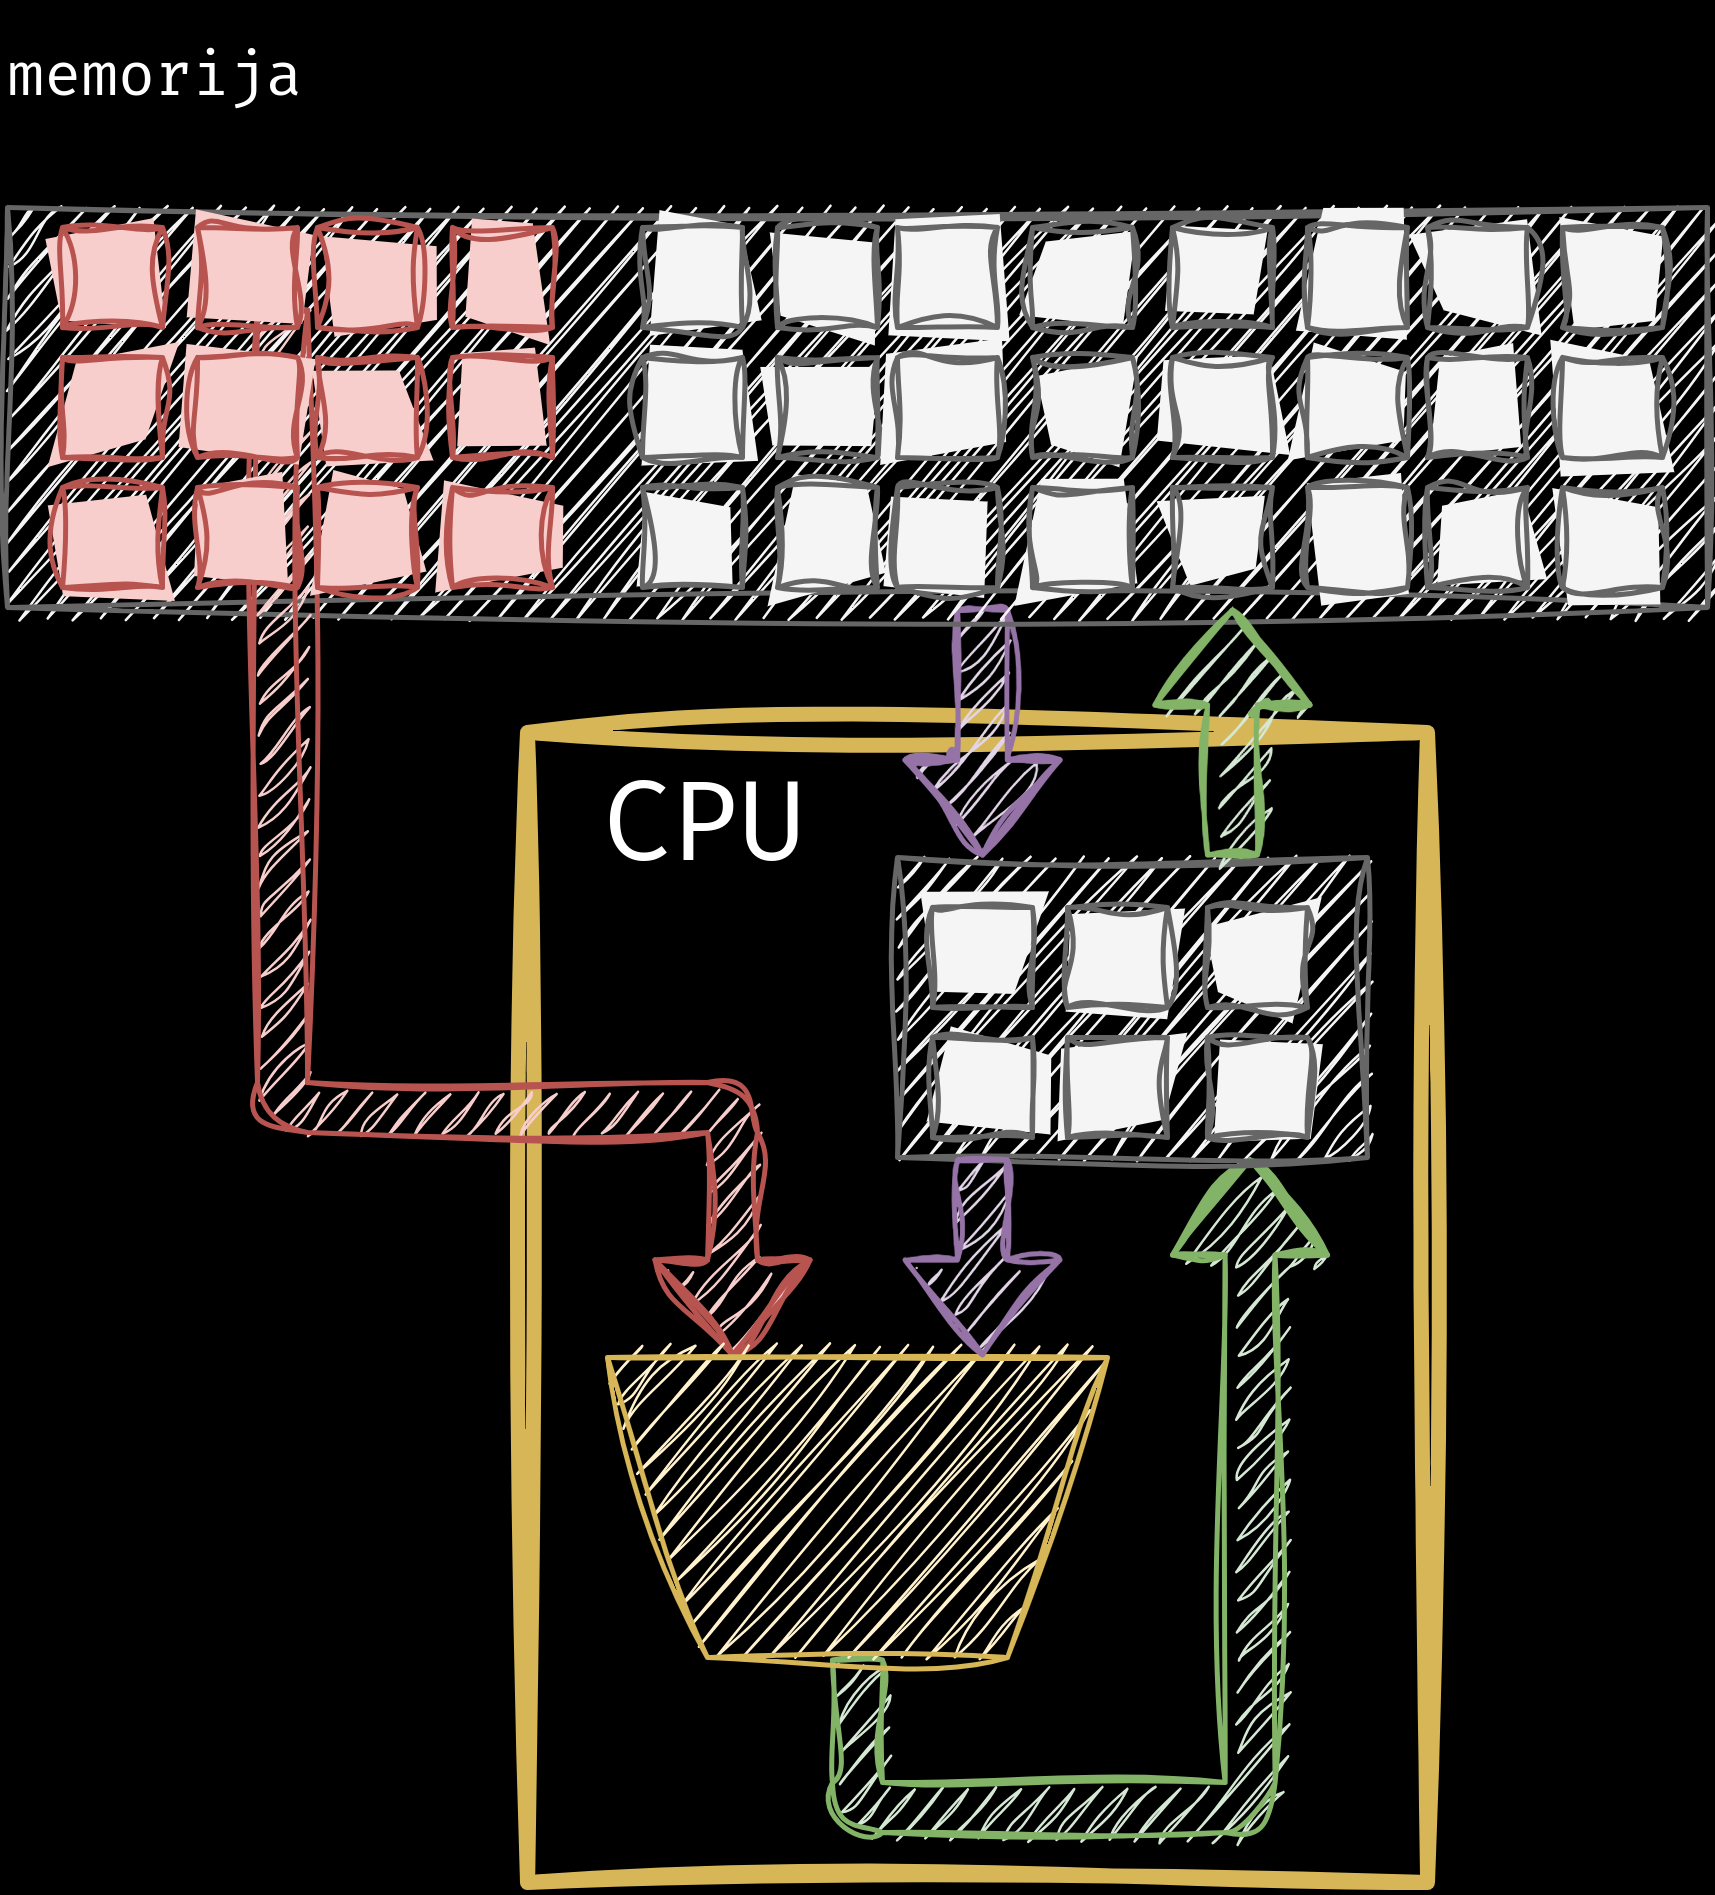

The diagram above was exported from draw.io. Its source (the exported page's mxGraphModel, read from the mxfile embedded in the PNG):
<mxGraphModel dx="716" dy="512" grid="1" gridSize="10" guides="1" tooltips="1" connect="1" arrows="1" fold="1" page="1" pageScale="1" pageWidth="850" pageHeight="1100" background="#000000" math="0" shadow="0">
  <root>
    <mxCell id="0" />
    <mxCell id="1" parent="0" />
    <mxCell id="87" value="&amp;nbsp;CPU" style="rounded=0;whiteSpace=wrap;html=1;sketch=1;jiggle=2;curveFitting=1;strokeColor=#d6b656;fontFamily=Fira Code;fontSize=22;fillColor=none;align=left;verticalAlign=top;fillStyle=solid;fontColor=#FFFFFF;strokeWidth=3;perimeterSpacing=8;" vertex="1" parent="1">
      <mxGeometry x="219" y="215" width="180" height="230" as="geometry" />
    </mxCell>
    <mxCell id="91" style="edgeStyle=orthogonalEdgeStyle;shape=flexArrow;rounded=1;sketch=1;jiggle=2;curveFitting=1;html=1;labelBackgroundColor=default;strokeColor=#9673a6;fontFamily=Fira Code;fontSize=22;fontColor=#FFFFFF;endArrow=classic;fillColor=#e1d5e7;" edge="1" parent="1" source="12" target="72">
      <mxGeometry relative="1" as="geometry">
        <Array as="points">
          <mxPoint x="310" y="220" />
          <mxPoint x="310" y="220" />
        </Array>
      </mxGeometry>
    </mxCell>
    <mxCell id="12" value="" style="rounded=0;whiteSpace=wrap;html=1;sketch=1;jiggle=2;curveFitting=1;strokeColor=#666666;fontFamily=Helvetica;fontSize=11;fontColor=#333333;fillColor=#f5f5f5;" parent="1" vertex="1">
      <mxGeometry x="115" y="110" width="340" height="80" as="geometry" />
    </mxCell>
    <mxCell id="6" style="edgeStyle=orthogonalEdgeStyle;html=1;strokeColor=#b85450;fontColor=#FFFFFF;labelBackgroundColor=#000000;shape=flexArrow;sketch=1;curveFitting=1;jiggle=2;fillColor=#f8cecc;entryX=0.75;entryY=1;entryDx=0;entryDy=0;" parent="1" target="50" edge="1">
      <mxGeometry relative="1" as="geometry">
        <mxPoint x="285" y="260" as="targetPoint" />
        <Array as="points">
          <mxPoint x="170" y="290" />
          <mxPoint x="260" y="290" />
        </Array>
        <mxPoint x="170.0344827586207" y="130" as="sourcePoint" />
      </mxGeometry>
    </mxCell>
    <mxCell id="86" style="edgeStyle=orthogonalEdgeStyle;shape=flexArrow;rounded=1;sketch=1;jiggle=2;curveFitting=1;html=1;entryX=0.75;entryY=1;entryDx=0;entryDy=0;labelBackgroundColor=default;strokeColor=#82b366;fontFamily=Helvetica;fontSize=11;fontColor=#333333;endArrow=classic;fillColor=#d5e8d4;" edge="1" parent="1" source="50" target="72">
      <mxGeometry relative="1" as="geometry">
        <Array as="points">
          <mxPoint x="285" y="430" />
          <mxPoint x="364" y="430" />
        </Array>
      </mxGeometry>
    </mxCell>
    <mxCell id="50" value="" style="shape=trapezoid;perimeter=trapezoidPerimeter;whiteSpace=wrap;html=1;fixedSize=1;rotation=-180;strokeColor=#d6b656;labelBackgroundColor=#000000;fillColor=#fff2cc;sketch=1;curveFitting=1;jiggle=2;" parent="1" vertex="1">
      <mxGeometry x="235" y="340" width="100" height="60" as="geometry" />
    </mxCell>
    <mxCell id="57" value="memorija" style="text;html=1;strokeColor=none;fillColor=none;align=center;verticalAlign=middle;whiteSpace=wrap;rounded=0;fontColor=#FFFFFF;labelBackgroundColor=#000000;sketch=1;curveFitting=1;jiggle=2;fontFamily=Fira Code;" parent="1" vertex="1">
      <mxGeometry x="115" y="70" width="60" height="30" as="geometry" />
    </mxCell>
    <mxCell id="59" value="" style="whiteSpace=wrap;html=1;aspect=fixed;sketch=1;jiggle=2;curveFitting=1;strokeColor=#b85450;fontFamily=Helvetica;fontSize=11;fillColor=#f8cecc;fillStyle=solid;" parent="1" vertex="1">
      <mxGeometry x="126" y="114" width="20" height="20" as="geometry" />
    </mxCell>
    <mxCell id="60" value="" style="whiteSpace=wrap;html=1;aspect=fixed;sketch=1;jiggle=2;curveFitting=1;strokeColor=#b85450;fontFamily=Helvetica;fontSize=11;fillColor=#f8cecc;fillStyle=solid;" parent="1" vertex="1">
      <mxGeometry x="153" y="114" width="20" height="20" as="geometry" />
    </mxCell>
    <mxCell id="61" value="" style="whiteSpace=wrap;html=1;aspect=fixed;sketch=1;jiggle=2;curveFitting=1;strokeColor=#b85450;fontFamily=Helvetica;fontSize=11;fillColor=#f8cecc;fillStyle=solid;" parent="1" vertex="1">
      <mxGeometry x="126" y="140" width="20" height="20" as="geometry" />
    </mxCell>
    <mxCell id="62" value="" style="whiteSpace=wrap;html=1;aspect=fixed;sketch=1;jiggle=2;curveFitting=1;strokeColor=#b85450;fontFamily=Helvetica;fontSize=11;fillColor=#f8cecc;fillStyle=solid;" parent="1" vertex="1">
      <mxGeometry x="153" y="140" width="20" height="20" as="geometry" />
    </mxCell>
    <mxCell id="63" value="" style="whiteSpace=wrap;html=1;aspect=fixed;sketch=1;jiggle=2;curveFitting=1;strokeColor=#b85450;fontFamily=Helvetica;fontSize=11;fillColor=#f8cecc;fillStyle=solid;" parent="1" vertex="1">
      <mxGeometry x="177" y="114" width="20" height="20" as="geometry" />
    </mxCell>
    <mxCell id="64" value="" style="whiteSpace=wrap;html=1;aspect=fixed;sketch=1;jiggle=2;curveFitting=1;strokeColor=#b85450;fontFamily=Helvetica;fontSize=11;fillColor=#f8cecc;fillStyle=solid;" parent="1" vertex="1">
      <mxGeometry x="204" y="114" width="20" height="20" as="geometry" />
    </mxCell>
    <mxCell id="65" value="" style="whiteSpace=wrap;html=1;aspect=fixed;sketch=1;jiggle=2;curveFitting=1;strokeColor=#b85450;fontFamily=Helvetica;fontSize=11;fillColor=#f8cecc;fillStyle=solid;" parent="1" vertex="1">
      <mxGeometry x="177" y="140" width="20" height="20" as="geometry" />
    </mxCell>
    <mxCell id="66" value="" style="whiteSpace=wrap;html=1;aspect=fixed;sketch=1;jiggle=2;curveFitting=1;strokeColor=#b85450;fontFamily=Helvetica;fontSize=11;fillColor=#f8cecc;fillStyle=solid;" parent="1" vertex="1">
      <mxGeometry x="204" y="140" width="20" height="20" as="geometry" />
    </mxCell>
    <mxCell id="67" value="" style="whiteSpace=wrap;html=1;aspect=fixed;sketch=1;jiggle=2;curveFitting=1;strokeColor=#b85450;fontFamily=Helvetica;fontSize=11;fillColor=#f8cecc;fillStyle=solid;" parent="1" vertex="1">
      <mxGeometry x="126" y="166" width="20" height="20" as="geometry" />
    </mxCell>
    <mxCell id="68" value="" style="whiteSpace=wrap;html=1;aspect=fixed;sketch=1;jiggle=2;curveFitting=1;strokeColor=#b85450;fontFamily=Helvetica;fontSize=11;fillColor=#f8cecc;fillStyle=solid;" parent="1" vertex="1">
      <mxGeometry x="153" y="166" width="20" height="20" as="geometry" />
    </mxCell>
    <mxCell id="69" value="" style="whiteSpace=wrap;html=1;aspect=fixed;sketch=1;jiggle=2;curveFitting=1;strokeColor=#b85450;fontFamily=Helvetica;fontSize=11;fillColor=#f8cecc;fillStyle=solid;" parent="1" vertex="1">
      <mxGeometry x="177" y="166" width="20" height="20" as="geometry" />
    </mxCell>
    <mxCell id="70" value="" style="whiteSpace=wrap;html=1;aspect=fixed;sketch=1;jiggle=2;curveFitting=1;strokeColor=#b85450;fontFamily=Helvetica;fontSize=11;fillColor=#f8cecc;fillStyle=solid;" parent="1" vertex="1">
      <mxGeometry x="204" y="166" width="20" height="20" as="geometry" />
    </mxCell>
    <mxCell id="22" value="" style="whiteSpace=wrap;html=1;aspect=fixed;sketch=1;jiggle=2;curveFitting=1;strokeColor=#666666;fontFamily=Helvetica;fontSize=11;fontColor=#333333;fillColor=#f5f5f5;fillStyle=solid;" parent="1" vertex="1">
      <mxGeometry x="242" y="114" width="20" height="20" as="geometry" />
    </mxCell>
    <mxCell id="23" value="" style="whiteSpace=wrap;html=1;aspect=fixed;sketch=1;jiggle=2;curveFitting=1;strokeColor=#666666;fontFamily=Helvetica;fontSize=11;fontColor=#333333;fillColor=#f5f5f5;fillStyle=solid;" parent="1" vertex="1">
      <mxGeometry x="269" y="114" width="20" height="20" as="geometry" />
    </mxCell>
    <mxCell id="24" value="" style="whiteSpace=wrap;html=1;aspect=fixed;sketch=1;jiggle=2;curveFitting=1;strokeColor=#666666;fontFamily=Helvetica;fontSize=11;fontColor=#333333;fillColor=#f5f5f5;fillStyle=solid;" parent="1" vertex="1">
      <mxGeometry x="242" y="140" width="20" height="20" as="geometry" />
    </mxCell>
    <mxCell id="25" value="" style="whiteSpace=wrap;html=1;aspect=fixed;sketch=1;jiggle=2;curveFitting=1;strokeColor=#666666;fontFamily=Helvetica;fontSize=11;fontColor=#333333;fillColor=#f5f5f5;fillStyle=solid;" parent="1" vertex="1">
      <mxGeometry x="269" y="140" width="20" height="20" as="geometry" />
    </mxCell>
    <mxCell id="26" value="" style="whiteSpace=wrap;html=1;aspect=fixed;sketch=1;jiggle=2;curveFitting=1;strokeColor=#666666;fontFamily=Helvetica;fontSize=11;fontColor=#333333;fillColor=#f5f5f5;fillStyle=solid;" parent="1" vertex="1">
      <mxGeometry x="293" y="114" width="20" height="20" as="geometry" />
    </mxCell>
    <mxCell id="27" value="" style="whiteSpace=wrap;html=1;aspect=fixed;sketch=1;jiggle=2;curveFitting=1;strokeColor=#666666;fontFamily=Helvetica;fontSize=11;fontColor=#333333;fillColor=#f5f5f5;fillStyle=solid;" parent="1" vertex="1">
      <mxGeometry x="320" y="114" width="20" height="20" as="geometry" />
    </mxCell>
    <mxCell id="28" value="" style="whiteSpace=wrap;html=1;aspect=fixed;sketch=1;jiggle=2;curveFitting=1;strokeColor=#666666;fontFamily=Helvetica;fontSize=11;fontColor=#333333;fillColor=#f5f5f5;fillStyle=solid;" parent="1" vertex="1">
      <mxGeometry x="293" y="140" width="20" height="20" as="geometry" />
    </mxCell>
    <mxCell id="29" value="" style="whiteSpace=wrap;html=1;aspect=fixed;sketch=1;jiggle=2;curveFitting=1;strokeColor=#666666;fontFamily=Helvetica;fontSize=11;fontColor=#333333;fillColor=#f5f5f5;fillStyle=solid;" parent="1" vertex="1">
      <mxGeometry x="320" y="140" width="20" height="20" as="geometry" />
    </mxCell>
    <mxCell id="34" value="" style="whiteSpace=wrap;html=1;aspect=fixed;sketch=1;jiggle=2;curveFitting=1;strokeColor=#666666;fontFamily=Helvetica;fontSize=11;fontColor=#333333;fillColor=#f5f5f5;fillStyle=solid;" parent="1" vertex="1">
      <mxGeometry x="348" y="114" width="20" height="20" as="geometry" />
    </mxCell>
    <mxCell id="35" value="" style="whiteSpace=wrap;html=1;aspect=fixed;sketch=1;jiggle=2;curveFitting=1;strokeColor=#666666;fontFamily=Helvetica;fontSize=11;fontColor=#333333;fillColor=#f5f5f5;fillStyle=solid;" parent="1" vertex="1">
      <mxGeometry x="375" y="114" width="20" height="20" as="geometry" />
    </mxCell>
    <mxCell id="36" value="" style="whiteSpace=wrap;html=1;aspect=fixed;sketch=1;jiggle=2;curveFitting=1;strokeColor=#666666;fontFamily=Helvetica;fontSize=11;fontColor=#333333;fillColor=#f5f5f5;fillStyle=solid;" parent="1" vertex="1">
      <mxGeometry x="348" y="140" width="20" height="20" as="geometry" />
    </mxCell>
    <mxCell id="37" value="" style="whiteSpace=wrap;html=1;aspect=fixed;sketch=1;jiggle=2;curveFitting=1;strokeColor=#666666;fontFamily=Helvetica;fontSize=11;fontColor=#333333;fillColor=#f5f5f5;fillStyle=solid;" parent="1" vertex="1">
      <mxGeometry x="375" y="140" width="20" height="20" as="geometry" />
    </mxCell>
    <mxCell id="38" value="" style="whiteSpace=wrap;html=1;aspect=fixed;sketch=1;jiggle=2;curveFitting=1;strokeColor=#666666;fontFamily=Helvetica;fontSize=11;fontColor=#333333;fillColor=#f5f5f5;fillStyle=solid;" parent="1" vertex="1">
      <mxGeometry x="399" y="114" width="20" height="20" as="geometry" />
    </mxCell>
    <mxCell id="39" value="" style="whiteSpace=wrap;html=1;aspect=fixed;sketch=1;jiggle=2;curveFitting=1;strokeColor=#666666;fontFamily=Helvetica;fontSize=11;fontColor=#333333;fillColor=#f5f5f5;fillStyle=solid;" parent="1" vertex="1">
      <mxGeometry x="426" y="114" width="20" height="20" as="geometry" />
    </mxCell>
    <mxCell id="40" value="" style="whiteSpace=wrap;html=1;aspect=fixed;sketch=1;jiggle=2;curveFitting=1;strokeColor=#666666;fontFamily=Helvetica;fontSize=11;fontColor=#333333;fillColor=#f5f5f5;fillStyle=solid;" parent="1" vertex="1">
      <mxGeometry x="399" y="140" width="20" height="20" as="geometry" />
    </mxCell>
    <mxCell id="41" value="" style="whiteSpace=wrap;html=1;aspect=fixed;sketch=1;jiggle=2;curveFitting=1;strokeColor=#666666;fontFamily=Helvetica;fontSize=11;fontColor=#333333;fillColor=#f5f5f5;fillStyle=solid;" parent="1" vertex="1">
      <mxGeometry x="426" y="140" width="20" height="20" as="geometry" />
    </mxCell>
    <mxCell id="42" value="" style="whiteSpace=wrap;html=1;aspect=fixed;sketch=1;jiggle=2;curveFitting=1;strokeColor=#666666;fontFamily=Helvetica;fontSize=11;fontColor=#333333;fillColor=#f5f5f5;fillStyle=solid;" parent="1" vertex="1">
      <mxGeometry x="242" y="166" width="20" height="20" as="geometry" />
    </mxCell>
    <mxCell id="43" value="" style="whiteSpace=wrap;html=1;aspect=fixed;sketch=1;jiggle=2;curveFitting=1;strokeColor=#666666;fontFamily=Helvetica;fontSize=11;fontColor=#333333;fillColor=#f5f5f5;fillStyle=solid;" parent="1" vertex="1">
      <mxGeometry x="269" y="166" width="20" height="20" as="geometry" />
    </mxCell>
    <mxCell id="44" value="" style="whiteSpace=wrap;html=1;aspect=fixed;sketch=1;jiggle=2;curveFitting=1;strokeColor=#666666;fontFamily=Helvetica;fontSize=11;fontColor=#333333;fillColor=#f5f5f5;fillStyle=solid;" parent="1" vertex="1">
      <mxGeometry x="293" y="166" width="20" height="20" as="geometry" />
    </mxCell>
    <mxCell id="45" value="" style="whiteSpace=wrap;html=1;aspect=fixed;sketch=1;jiggle=2;curveFitting=1;strokeColor=#666666;fontFamily=Helvetica;fontSize=11;fontColor=#333333;fillColor=#f5f5f5;fillStyle=solid;" parent="1" vertex="1">
      <mxGeometry x="320" y="166" width="20" height="20" as="geometry" />
    </mxCell>
    <mxCell id="46" value="" style="whiteSpace=wrap;html=1;aspect=fixed;sketch=1;jiggle=2;curveFitting=1;strokeColor=#666666;fontFamily=Helvetica;fontSize=11;fontColor=#333333;fillColor=#f5f5f5;fillStyle=solid;" parent="1" vertex="1">
      <mxGeometry x="348" y="166" width="20" height="20" as="geometry" />
    </mxCell>
    <mxCell id="47" value="" style="whiteSpace=wrap;html=1;aspect=fixed;sketch=1;jiggle=2;curveFitting=1;strokeColor=#666666;fontFamily=Helvetica;fontSize=11;fontColor=#333333;fillColor=#f5f5f5;fillStyle=solid;" parent="1" vertex="1">
      <mxGeometry x="375" y="166" width="20" height="20" as="geometry" />
    </mxCell>
    <mxCell id="48" value="" style="whiteSpace=wrap;html=1;aspect=fixed;sketch=1;jiggle=2;curveFitting=1;strokeColor=#666666;fontFamily=Helvetica;fontSize=11;fontColor=#333333;fillColor=#f5f5f5;fillStyle=solid;" parent="1" vertex="1">
      <mxGeometry x="399" y="166" width="20" height="20" as="geometry" />
    </mxCell>
    <mxCell id="49" value="" style="whiteSpace=wrap;html=1;aspect=fixed;sketch=1;jiggle=2;curveFitting=1;strokeColor=#666666;fontFamily=Helvetica;fontSize=11;fontColor=#333333;fillColor=#f5f5f5;fillStyle=solid;" parent="1" vertex="1">
      <mxGeometry x="426" y="166" width="20" height="20" as="geometry" />
    </mxCell>
    <mxCell id="81" value="" style="group" vertex="1" connectable="0" parent="1">
      <mxGeometry x="293" y="240" width="94" height="60" as="geometry" />
    </mxCell>
    <mxCell id="72" value="" style="rounded=0;whiteSpace=wrap;html=1;sketch=1;jiggle=2;curveFitting=1;strokeColor=#666666;fontFamily=Helvetica;fontSize=11;fontColor=#333333;fillColor=#f5f5f5;" vertex="1" parent="81">
      <mxGeometry width="94" height="60" as="geometry" />
    </mxCell>
    <mxCell id="73" value="" style="whiteSpace=wrap;html=1;aspect=fixed;sketch=1;jiggle=2;curveFitting=1;strokeColor=#666666;fontFamily=Helvetica;fontSize=11;fontColor=#333333;fillColor=#f5f5f5;fillStyle=solid;" vertex="1" parent="81">
      <mxGeometry x="62" y="10" width="20" height="20" as="geometry" />
    </mxCell>
    <mxCell id="74" value="" style="whiteSpace=wrap;html=1;aspect=fixed;sketch=1;jiggle=2;curveFitting=1;strokeColor=#666666;fontFamily=Helvetica;fontSize=11;fontColor=#333333;fillColor=#f5f5f5;fillStyle=solid;" vertex="1" parent="81">
      <mxGeometry x="62" y="36" width="20" height="20" as="geometry" />
    </mxCell>
    <mxCell id="75" value="" style="whiteSpace=wrap;html=1;aspect=fixed;sketch=1;jiggle=2;curveFitting=1;strokeColor=#666666;fontFamily=Helvetica;fontSize=11;fontColor=#333333;fillColor=#f5f5f5;fillStyle=solid;" vertex="1" parent="81">
      <mxGeometry x="7" y="10" width="20" height="20" as="geometry" />
    </mxCell>
    <mxCell id="76" value="" style="whiteSpace=wrap;html=1;aspect=fixed;sketch=1;jiggle=2;curveFitting=1;strokeColor=#666666;fontFamily=Helvetica;fontSize=11;fontColor=#333333;fillColor=#f5f5f5;fillStyle=solid;" vertex="1" parent="81">
      <mxGeometry x="34" y="10" width="20" height="20" as="geometry" />
    </mxCell>
    <mxCell id="77" value="" style="whiteSpace=wrap;html=1;aspect=fixed;sketch=1;jiggle=2;curveFitting=1;strokeColor=#666666;fontFamily=Helvetica;fontSize=11;fontColor=#333333;fillColor=#f5f5f5;fillStyle=solid;" vertex="1" parent="81">
      <mxGeometry x="7" y="36" width="20" height="20" as="geometry" />
    </mxCell>
    <mxCell id="78" value="" style="whiteSpace=wrap;html=1;aspect=fixed;sketch=1;jiggle=2;curveFitting=1;strokeColor=#666666;fontFamily=Helvetica;fontSize=11;fontColor=#333333;fillColor=#f5f5f5;fillStyle=solid;" vertex="1" parent="81">
      <mxGeometry x="34" y="36" width="20" height="20" as="geometry" />
    </mxCell>
    <mxCell id="85" style="edgeStyle=orthogonalEdgeStyle;shape=flexArrow;rounded=1;sketch=1;jiggle=2;curveFitting=1;html=1;entryX=0.25;entryY=1;entryDx=0;entryDy=0;labelBackgroundColor=default;strokeColor=#9673a6;fontFamily=Helvetica;fontSize=11;fontColor=#333333;endArrow=classic;fillColor=#e1d5e7;" edge="1" parent="1" source="72" target="50">
      <mxGeometry relative="1" as="geometry">
        <Array as="points">
          <mxPoint x="310" y="280" />
          <mxPoint x="310" y="280" />
        </Array>
      </mxGeometry>
    </mxCell>
    <mxCell id="88" style="edgeStyle=orthogonalEdgeStyle;shape=flexArrow;rounded=1;sketch=1;jiggle=2;curveFitting=1;html=1;labelBackgroundColor=default;strokeColor=#82b366;fontFamily=Fira Code;fontSize=22;fontColor=#FFFFFF;endArrow=classic;fillColor=#d5e8d4;" edge="1" parent="1" source="72" target="12">
      <mxGeometry relative="1" as="geometry">
        <Array as="points">
          <mxPoint x="360" y="210" />
          <mxPoint x="360" y="210" />
        </Array>
      </mxGeometry>
    </mxCell>
  </root>
</mxGraphModel>